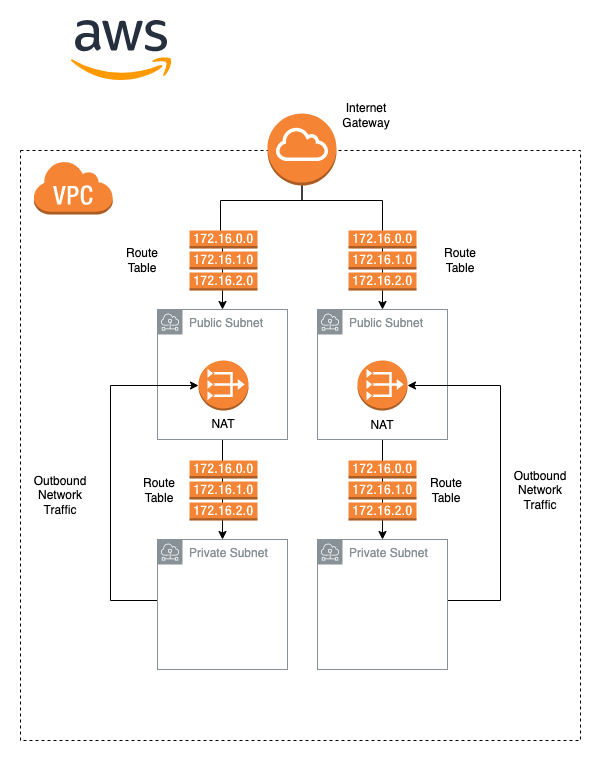

The diagram above was exported from draw.io. Its source (the exported page's mxGraphModel, read from the mxfile embedded in the PNG):
<mxGraphModel dx="1018" dy="573" grid="1" gridSize="10" guides="1" tooltips="1" connect="1" arrows="1" fold="1" page="1" pageScale="1" pageWidth="583" pageHeight="827" math="0" shadow="0">
  <root>
    <mxCell id="0" />
    <mxCell id="1" parent="0" />
    <mxCell id="i94kH50i3x3gCZG0FkD7-38" value="" style="rounded=0;whiteSpace=wrap;html=1;fillColor=none;dashed=1;" vertex="1" parent="1">
      <mxGeometry x="12" y="184" width="560" height="590" as="geometry" />
    </mxCell>
    <mxCell id="i94kH50i3x3gCZG0FkD7-1" value="" style="shape=image;verticalLabelPosition=bottom;verticalAlign=top;imageAspect=0;aspect=fixed;image=data:image/svg+xml,(base64 omitted: 3516 chars)" vertex="1" parent="1">
      <mxGeometry x="62" y="54" width="102.3" height="60" as="geometry" />
    </mxCell>
    <mxCell id="i94kH50i3x3gCZG0FkD7-2" value="" style="outlineConnect=0;dashed=0;verticalLabelPosition=bottom;verticalAlign=top;align=center;html=1;shape=mxgraph.aws3.virtual_private_cloud;fillColor=#F58534;gradientColor=none;" vertex="1" parent="1">
      <mxGeometry x="24.799999999999997" y="194" width="79.5" height="54" as="geometry" />
    </mxCell>
    <mxCell id="i94kH50i3x3gCZG0FkD7-19" style="edgeStyle=orthogonalEdgeStyle;rounded=0;orthogonalLoop=1;jettySize=auto;html=1;" edge="1" parent="1" source="i94kH50i3x3gCZG0FkD7-3" target="i94kH50i3x3gCZG0FkD7-5">
      <mxGeometry relative="1" as="geometry">
        <Array as="points">
          <mxPoint x="294" y="234" />
          <mxPoint x="212" y="234" />
          <mxPoint x="212" y="281" />
          <mxPoint x="214" y="281" />
        </Array>
      </mxGeometry>
    </mxCell>
    <mxCell id="i94kH50i3x3gCZG0FkD7-20" style="edgeStyle=orthogonalEdgeStyle;rounded=0;orthogonalLoop=1;jettySize=auto;html=1;" edge="1" parent="1" source="i94kH50i3x3gCZG0FkD7-3" target="i94kH50i3x3gCZG0FkD7-6">
      <mxGeometry relative="1" as="geometry">
        <Array as="points">
          <mxPoint x="294" y="234" />
          <mxPoint x="374" y="234" />
        </Array>
      </mxGeometry>
    </mxCell>
    <mxCell id="i94kH50i3x3gCZG0FkD7-3" value="" style="outlineConnect=0;dashed=0;verticalLabelPosition=bottom;verticalAlign=top;align=center;html=1;shape=mxgraph.aws3.internet_gateway;fillColor=#F58534;gradientColor=none;" vertex="1" parent="1">
      <mxGeometry x="259" y="147" width="69" height="72" as="geometry" />
    </mxCell>
    <mxCell id="i94kH50i3x3gCZG0FkD7-21" style="edgeStyle=orthogonalEdgeStyle;rounded=0;orthogonalLoop=1;jettySize=auto;html=1;" edge="1" parent="1" source="i94kH50i3x3gCZG0FkD7-5" target="i94kH50i3x3gCZG0FkD7-9">
      <mxGeometry relative="1" as="geometry" />
    </mxCell>
    <mxCell id="i94kH50i3x3gCZG0FkD7-5" value="Public Subnet" style="sketch=0;outlineConnect=0;gradientColor=none;html=1;whiteSpace=wrap;fontSize=12;fontStyle=0;shape=mxgraph.aws4.group;grIcon=mxgraph.aws4.group_subnet;strokeColor=#879196;fillColor=none;verticalAlign=top;align=left;spacingLeft=30;fontColor=#879196;dashed=0;" vertex="1" parent="1">
      <mxGeometry x="149" y="343" width="130" height="130" as="geometry" />
    </mxCell>
    <mxCell id="i94kH50i3x3gCZG0FkD7-22" style="edgeStyle=orthogonalEdgeStyle;rounded=0;orthogonalLoop=1;jettySize=auto;html=1;" edge="1" parent="1" source="i94kH50i3x3gCZG0FkD7-6" target="i94kH50i3x3gCZG0FkD7-10">
      <mxGeometry relative="1" as="geometry" />
    </mxCell>
    <mxCell id="i94kH50i3x3gCZG0FkD7-6" value="Public Subnet" style="sketch=0;outlineConnect=0;gradientColor=none;html=1;whiteSpace=wrap;fontSize=12;fontStyle=0;shape=mxgraph.aws4.group;grIcon=mxgraph.aws4.group_subnet;strokeColor=#879196;fillColor=none;verticalAlign=top;align=left;spacingLeft=30;fontColor=#879196;dashed=0;" vertex="1" parent="1">
      <mxGeometry x="309" y="343" width="130" height="130" as="geometry" />
    </mxCell>
    <mxCell id="i94kH50i3x3gCZG0FkD7-7" value="" style="outlineConnect=0;dashed=0;verticalLabelPosition=bottom;verticalAlign=top;align=center;html=1;shape=mxgraph.aws3.route_table;fillColor=#F58536;gradientColor=none;" vertex="1" parent="1">
      <mxGeometry x="340" y="264" width="68" height="60" as="geometry" />
    </mxCell>
    <mxCell id="i94kH50i3x3gCZG0FkD7-8" value="" style="outlineConnect=0;dashed=0;verticalLabelPosition=bottom;verticalAlign=top;align=center;html=1;shape=mxgraph.aws3.route_table;fillColor=#F58536;gradientColor=none;" vertex="1" parent="1">
      <mxGeometry x="181" y="264" width="68" height="60" as="geometry" />
    </mxCell>
    <mxCell id="i94kH50i3x3gCZG0FkD7-26" style="edgeStyle=orthogonalEdgeStyle;rounded=0;orthogonalLoop=1;jettySize=auto;html=1;entryX=0;entryY=0.5;entryDx=0;entryDy=0;entryPerimeter=0;" edge="1" parent="1" source="i94kH50i3x3gCZG0FkD7-9" target="i94kH50i3x3gCZG0FkD7-13">
      <mxGeometry relative="1" as="geometry">
        <Array as="points">
          <mxPoint x="102" y="634" />
          <mxPoint x="102" y="419" />
        </Array>
      </mxGeometry>
    </mxCell>
    <mxCell id="i94kH50i3x3gCZG0FkD7-9" value="Private Subnet" style="sketch=0;outlineConnect=0;gradientColor=none;html=1;whiteSpace=wrap;fontSize=12;fontStyle=0;shape=mxgraph.aws4.group;grIcon=mxgraph.aws4.group_subnet;strokeColor=#879196;fillColor=none;verticalAlign=top;align=left;spacingLeft=30;fontColor=#879196;dashed=0;" vertex="1" parent="1">
      <mxGeometry x="149" y="573" width="130" height="130" as="geometry" />
    </mxCell>
    <mxCell id="i94kH50i3x3gCZG0FkD7-27" style="edgeStyle=orthogonalEdgeStyle;rounded=0;orthogonalLoop=1;jettySize=auto;html=1;entryX=1;entryY=0.5;entryDx=0;entryDy=0;entryPerimeter=0;" edge="1" parent="1" source="i94kH50i3x3gCZG0FkD7-10" target="i94kH50i3x3gCZG0FkD7-14">
      <mxGeometry relative="1" as="geometry">
        <Array as="points">
          <mxPoint x="492" y="634" />
          <mxPoint x="492" y="419" />
        </Array>
      </mxGeometry>
    </mxCell>
    <mxCell id="i94kH50i3x3gCZG0FkD7-10" value="Private Subnet" style="sketch=0;outlineConnect=0;gradientColor=none;html=1;whiteSpace=wrap;fontSize=12;fontStyle=0;shape=mxgraph.aws4.group;grIcon=mxgraph.aws4.group_subnet;strokeColor=#879196;fillColor=none;verticalAlign=top;align=left;spacingLeft=30;fontColor=#879196;dashed=0;" vertex="1" parent="1">
      <mxGeometry x="309" y="573" width="130" height="130" as="geometry" />
    </mxCell>
    <mxCell id="i94kH50i3x3gCZG0FkD7-11" value="" style="outlineConnect=0;dashed=0;verticalLabelPosition=bottom;verticalAlign=top;align=center;html=1;shape=mxgraph.aws3.route_table;fillColor=#F58536;gradientColor=none;" vertex="1" parent="1">
      <mxGeometry x="340" y="494" width="68" height="60" as="geometry" />
    </mxCell>
    <mxCell id="i94kH50i3x3gCZG0FkD7-12" value="" style="outlineConnect=0;dashed=0;verticalLabelPosition=bottom;verticalAlign=top;align=center;html=1;shape=mxgraph.aws3.route_table;fillColor=#F58536;gradientColor=none;" vertex="1" parent="1">
      <mxGeometry x="181" y="494" width="68" height="60" as="geometry" />
    </mxCell>
    <mxCell id="i94kH50i3x3gCZG0FkD7-13" value="" style="outlineConnect=0;dashed=0;verticalLabelPosition=bottom;verticalAlign=top;align=center;html=1;shape=mxgraph.aws3.vpc_nat_gateway;fillColor=#F58534;gradientColor=none;" vertex="1" parent="1">
      <mxGeometry x="190" y="394" width="50" height="50" as="geometry" />
    </mxCell>
    <mxCell id="i94kH50i3x3gCZG0FkD7-14" value="" style="outlineConnect=0;dashed=0;verticalLabelPosition=bottom;verticalAlign=top;align=center;html=1;shape=mxgraph.aws3.vpc_nat_gateway;fillColor=#F58534;gradientColor=none;" vertex="1" parent="1">
      <mxGeometry x="349" y="394" width="50" height="50" as="geometry" />
    </mxCell>
    <mxCell id="i94kH50i3x3gCZG0FkD7-24" value="NAT" style="text;html=1;strokeColor=none;fillColor=none;align=center;verticalAlign=middle;whiteSpace=wrap;rounded=0;" vertex="1" parent="1">
      <mxGeometry x="185" y="443" width="60" height="30" as="geometry" />
    </mxCell>
    <mxCell id="i94kH50i3x3gCZG0FkD7-25" value="NAT" style="text;html=1;strokeColor=none;fillColor=none;align=center;verticalAlign=middle;whiteSpace=wrap;rounded=0;" vertex="1" parent="1">
      <mxGeometry x="344" y="444" width="60" height="30" as="geometry" />
    </mxCell>
    <mxCell id="i94kH50i3x3gCZG0FkD7-28" value="Internet Gateway" style="text;html=1;strokeColor=none;fillColor=none;align=center;verticalAlign=middle;whiteSpace=wrap;rounded=0;" vertex="1" parent="1">
      <mxGeometry x="328" y="134" width="60" height="30" as="geometry" />
    </mxCell>
    <mxCell id="i94kH50i3x3gCZG0FkD7-30" value="Route Table" style="text;html=1;strokeColor=none;fillColor=none;align=center;verticalAlign=middle;whiteSpace=wrap;rounded=0;" vertex="1" parent="1">
      <mxGeometry x="422" y="279" width="60" height="30" as="geometry" />
    </mxCell>
    <mxCell id="i94kH50i3x3gCZG0FkD7-31" value="Route Table" style="text;html=1;strokeColor=none;fillColor=none;align=center;verticalAlign=middle;whiteSpace=wrap;rounded=0;" vertex="1" parent="1">
      <mxGeometry x="104.30000000000001" y="279" width="60" height="30" as="geometry" />
    </mxCell>
    <mxCell id="i94kH50i3x3gCZG0FkD7-32" value="Route Table" style="text;html=1;strokeColor=none;fillColor=none;align=center;verticalAlign=middle;whiteSpace=wrap;rounded=0;" vertex="1" parent="1">
      <mxGeometry x="121.00000000000001" y="509" width="60" height="30" as="geometry" />
    </mxCell>
    <mxCell id="i94kH50i3x3gCZG0FkD7-33" value="Route Table" style="text;html=1;strokeColor=none;fillColor=none;align=center;verticalAlign=middle;whiteSpace=wrap;rounded=0;" vertex="1" parent="1">
      <mxGeometry x="408" y="509" width="60" height="30" as="geometry" />
    </mxCell>
    <mxCell id="i94kH50i3x3gCZG0FkD7-34" value="Outbound Network Traffic" style="text;html=1;strokeColor=none;fillColor=none;align=center;verticalAlign=middle;whiteSpace=wrap;rounded=0;" vertex="1" parent="1">
      <mxGeometry x="502" y="509" width="60" height="30" as="geometry" />
    </mxCell>
    <mxCell id="i94kH50i3x3gCZG0FkD7-36" value="Outbound Network Traffic" style="text;html=1;strokeColor=none;fillColor=none;align=center;verticalAlign=middle;whiteSpace=wrap;rounded=0;" vertex="1" parent="1">
      <mxGeometry x="22" y="514" width="60" height="30" as="geometry" />
    </mxCell>
  </root>
</mxGraphModel>